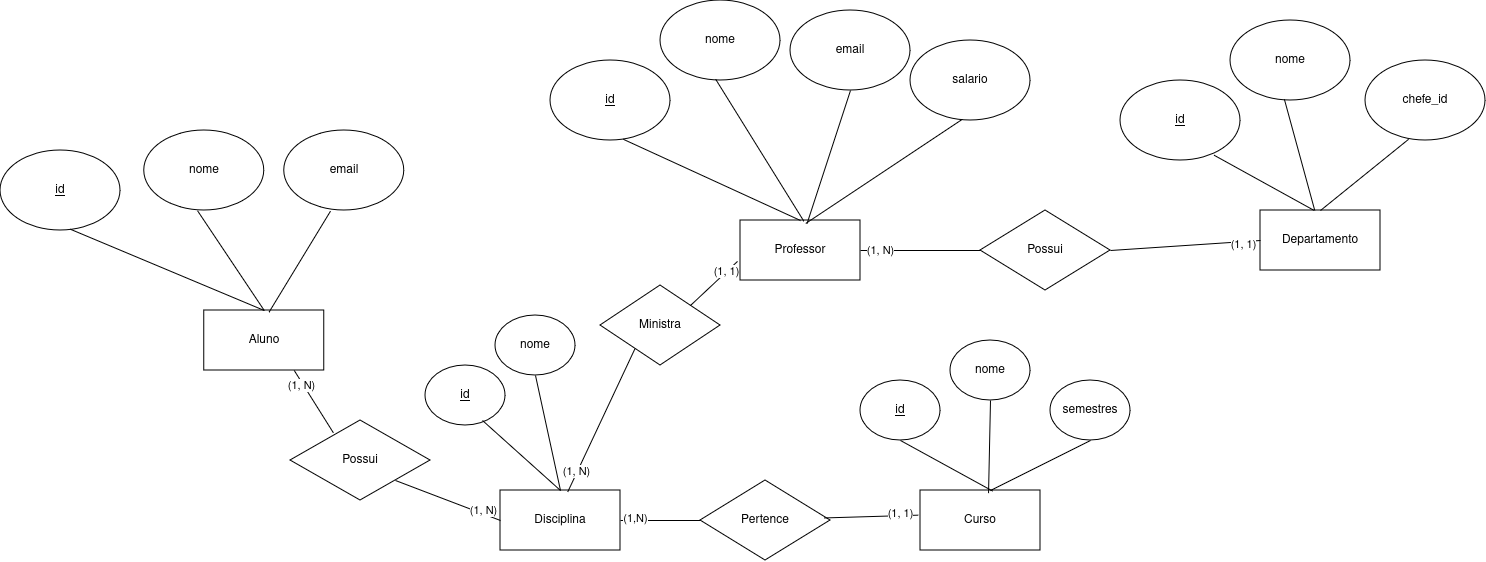

The diagram above was exported from draw.io. Its source (the exported page's mxGraphModel, read from the mxfile embedded in the PNG):
<mxGraphModel dx="1993" dy="616" grid="1" gridSize="10" guides="1" tooltips="1" connect="1" arrows="1" fold="1" page="1" pageScale="1" pageWidth="850" pageHeight="1100" math="0" shadow="0">
  <root>
    <mxCell id="0" />
    <mxCell id="1" parent="0" />
    <mxCell id="ap99K62TDLWDqoOj0Xxn-1" value="Aluno" style="rounded=0;whiteSpace=wrap;html=1;" vertex="1" parent="1">
      <mxGeometry x="53.75999999999999" y="360" width="120" height="60" as="geometry" />
    </mxCell>
    <mxCell id="ap99K62TDLWDqoOj0Xxn-2" value="&lt;u&gt;id&lt;/u&gt;" style="ellipse;whiteSpace=wrap;html=1;" vertex="1" parent="1">
      <mxGeometry x="-150" y="200" width="120" height="80" as="geometry" />
    </mxCell>
    <mxCell id="ap99K62TDLWDqoOj0Xxn-3" value="" style="endArrow=none;html=1;rounded=0;entryX=0.552;entryY=0.985;entryDx=0;entryDy=0;entryPerimeter=0;exitX=0.5;exitY=0;exitDx=0;exitDy=0;" edge="1" parent="1" source="ap99K62TDLWDqoOj0Xxn-1">
      <mxGeometry width="50" height="50" relative="1" as="geometry">
        <mxPoint x="203.76" y="420" as="sourcePoint" />
        <mxPoint x="-79.99999999999976" y="278.80000000000007" as="targetPoint" />
      </mxGeometry>
    </mxCell>
    <mxCell id="ap99K62TDLWDqoOj0Xxn-4" value="nome" style="ellipse;whiteSpace=wrap;html=1;" vertex="1" parent="1">
      <mxGeometry x="-6.239999999999995" y="180" width="120" height="80" as="geometry" />
    </mxCell>
    <mxCell id="ap99K62TDLWDqoOj0Xxn-5" value="" style="endArrow=none;html=1;rounded=0;entryX=0.444;entryY=1.003;entryDx=0;entryDy=0;entryPerimeter=0;" edge="1" parent="1" target="ap99K62TDLWDqoOj0Xxn-4">
      <mxGeometry width="50" height="50" relative="1" as="geometry">
        <mxPoint x="113.75999999999999" y="360" as="sourcePoint" />
        <mxPoint x="253.76" y="370" as="targetPoint" />
      </mxGeometry>
    </mxCell>
    <mxCell id="ap99K62TDLWDqoOj0Xxn-6" value="email" style="ellipse;whiteSpace=wrap;html=1;" vertex="1" parent="1">
      <mxGeometry x="133.76" y="180" width="120" height="80" as="geometry" />
    </mxCell>
    <mxCell id="ap99K62TDLWDqoOj0Xxn-7" value="" style="endArrow=none;html=1;rounded=0;entryX=0.385;entryY=1.009;entryDx=0;entryDy=0;entryPerimeter=0;exitX=0.54;exitY=0.028;exitDx=0;exitDy=0;exitPerimeter=0;" edge="1" parent="1" source="ap99K62TDLWDqoOj0Xxn-1" target="ap99K62TDLWDqoOj0Xxn-6">
      <mxGeometry width="50" height="50" relative="1" as="geometry">
        <mxPoint x="203.76" y="390" as="sourcePoint" />
        <mxPoint x="253.76" y="340" as="targetPoint" />
      </mxGeometry>
    </mxCell>
    <mxCell id="ap99K62TDLWDqoOj0Xxn-8" value="Professor" style="rounded=0;whiteSpace=wrap;html=1;" vertex="1" parent="1">
      <mxGeometry x="590" y="270" width="120" height="60" as="geometry" />
    </mxCell>
    <mxCell id="ap99K62TDLWDqoOj0Xxn-9" value="&lt;u&gt;id&lt;/u&gt;" style="ellipse;whiteSpace=wrap;html=1;" vertex="1" parent="1">
      <mxGeometry x="400" y="110" width="120" height="80" as="geometry" />
    </mxCell>
    <mxCell id="ap99K62TDLWDqoOj0Xxn-10" value="nome" style="ellipse;whiteSpace=wrap;html=1;" vertex="1" parent="1">
      <mxGeometry x="510" y="50" width="120" height="80" as="geometry" />
    </mxCell>
    <mxCell id="ap99K62TDLWDqoOj0Xxn-11" value="" style="endArrow=none;html=1;rounded=0;entryX=0.607;entryY=0.985;entryDx=0;entryDy=0;entryPerimeter=0;exitX=0.5;exitY=0;exitDx=0;exitDy=0;" edge="1" parent="1" source="ap99K62TDLWDqoOj0Xxn-8" target="ap99K62TDLWDqoOj0Xxn-9">
      <mxGeometry width="50" height="50" relative="1" as="geometry">
        <mxPoint x="590" y="300" as="sourcePoint" />
        <mxPoint x="640" y="250" as="targetPoint" />
      </mxGeometry>
    </mxCell>
    <mxCell id="ap99K62TDLWDqoOj0Xxn-12" value="" style="endArrow=none;html=1;rounded=0;entryX=0.46;entryY=0.985;entryDx=0;entryDy=0;entryPerimeter=0;exitX=0.528;exitY=0.012;exitDx=0;exitDy=0;exitPerimeter=0;" edge="1" parent="1" source="ap99K62TDLWDqoOj0Xxn-8" target="ap99K62TDLWDqoOj0Xxn-10">
      <mxGeometry width="50" height="50" relative="1" as="geometry">
        <mxPoint x="590" y="300" as="sourcePoint" />
        <mxPoint x="640" y="250" as="targetPoint" />
      </mxGeometry>
    </mxCell>
    <mxCell id="ap99K62TDLWDqoOj0Xxn-13" value="email" style="ellipse;whiteSpace=wrap;html=1;" vertex="1" parent="1">
      <mxGeometry x="640" y="60" width="120" height="80" as="geometry" />
    </mxCell>
    <mxCell id="ap99K62TDLWDqoOj0Xxn-14" value="" style="endArrow=none;html=1;rounded=0;entryX=0.5;entryY=1;entryDx=0;entryDy=0;exitX=0.555;exitY=0.049;exitDx=0;exitDy=0;exitPerimeter=0;" edge="1" parent="1" source="ap99K62TDLWDqoOj0Xxn-8" target="ap99K62TDLWDqoOj0Xxn-13">
      <mxGeometry width="50" height="50" relative="1" as="geometry">
        <mxPoint x="740" y="310" as="sourcePoint" />
        <mxPoint x="790" y="260" as="targetPoint" />
      </mxGeometry>
    </mxCell>
    <mxCell id="ap99K62TDLWDqoOj0Xxn-15" value="salario" style="ellipse;whiteSpace=wrap;html=1;" vertex="1" parent="1">
      <mxGeometry x="760" y="90" width="120" height="80" as="geometry" />
    </mxCell>
    <mxCell id="ap99K62TDLWDqoOj0Xxn-16" value="" style="endArrow=none;html=1;rounded=0;entryX=0.432;entryY=0.985;entryDx=0;entryDy=0;entryPerimeter=0;exitX=0.544;exitY=0.049;exitDx=0;exitDy=0;exitPerimeter=0;" edge="1" parent="1" source="ap99K62TDLWDqoOj0Xxn-8" target="ap99K62TDLWDqoOj0Xxn-15">
      <mxGeometry width="50" height="50" relative="1" as="geometry">
        <mxPoint x="740" y="310" as="sourcePoint" />
        <mxPoint x="790" y="260" as="targetPoint" />
      </mxGeometry>
    </mxCell>
    <mxCell id="ap99K62TDLWDqoOj0Xxn-17" value="Departamento" style="rounded=0;whiteSpace=wrap;html=1;" vertex="1" parent="1">
      <mxGeometry x="1110" y="260" width="120" height="60" as="geometry" />
    </mxCell>
    <mxCell id="ap99K62TDLWDqoOj0Xxn-18" value="&lt;u&gt;id&lt;/u&gt;" style="ellipse;whiteSpace=wrap;html=1;" vertex="1" parent="1">
      <mxGeometry x="970" y="130" width="120" height="80" as="geometry" />
    </mxCell>
    <mxCell id="ap99K62TDLWDqoOj0Xxn-19" value="nome" style="ellipse;whiteSpace=wrap;html=1;" vertex="1" parent="1">
      <mxGeometry x="1080" y="70" width="120" height="80" as="geometry" />
    </mxCell>
    <mxCell id="ap99K62TDLWDqoOj0Xxn-20" value="chefe_id" style="ellipse;whiteSpace=wrap;html=1;" vertex="1" parent="1">
      <mxGeometry x="1215" y="110" width="120" height="80" as="geometry" />
    </mxCell>
    <mxCell id="ap99K62TDLWDqoOj0Xxn-21" value="Possui" style="rhombus;whiteSpace=wrap;html=1;" vertex="1" parent="1">
      <mxGeometry x="830" y="260" width="130" height="80" as="geometry" />
    </mxCell>
    <mxCell id="ap99K62TDLWDqoOj0Xxn-22" value="Curso" style="rounded=0;whiteSpace=wrap;html=1;" vertex="1" parent="1">
      <mxGeometry x="770" y="540" width="120" height="60" as="geometry" />
    </mxCell>
    <mxCell id="ap99K62TDLWDqoOj0Xxn-23" value="Disciplina" style="rounded=0;whiteSpace=wrap;html=1;" vertex="1" parent="1">
      <mxGeometry x="350" y="540" width="120" height="60" as="geometry" />
    </mxCell>
    <mxCell id="ap99K62TDLWDqoOj0Xxn-24" value="Pertence" style="rhombus;whiteSpace=wrap;html=1;" vertex="1" parent="1">
      <mxGeometry x="550" y="530" width="130" height="80" as="geometry" />
    </mxCell>
    <mxCell id="ap99K62TDLWDqoOj0Xxn-25" value="&lt;u&gt;id&lt;/u&gt;" style="ellipse;whiteSpace=wrap;html=1;" vertex="1" parent="1">
      <mxGeometry x="275" y="415" width="80" height="60" as="geometry" />
    </mxCell>
    <mxCell id="ap99K62TDLWDqoOj0Xxn-26" value="nome" style="ellipse;whiteSpace=wrap;html=1;" vertex="1" parent="1">
      <mxGeometry x="345" y="365" width="80" height="60" as="geometry" />
    </mxCell>
    <mxCell id="ap99K62TDLWDqoOj0Xxn-28" value="" style="endArrow=none;html=1;rounded=0;exitX=0.5;exitY=1;exitDx=0;exitDy=0;entryX=0.5;entryY=0;entryDx=0;entryDy=0;" edge="1" parent="1" source="ap99K62TDLWDqoOj0Xxn-26" target="ap99K62TDLWDqoOj0Xxn-23">
      <mxGeometry width="50" height="50" relative="1" as="geometry">
        <mxPoint x="460" y="530" as="sourcePoint" />
        <mxPoint x="510" y="480" as="targetPoint" />
      </mxGeometry>
    </mxCell>
    <mxCell id="ap99K62TDLWDqoOj0Xxn-29" value="" style="endArrow=none;html=1;rounded=0;exitX=0.713;exitY=0.917;exitDx=0;exitDy=0;exitPerimeter=0;entryX=0.5;entryY=0;entryDx=0;entryDy=0;" edge="1" parent="1" source="ap99K62TDLWDqoOj0Xxn-25" target="ap99K62TDLWDqoOj0Xxn-23">
      <mxGeometry width="50" height="50" relative="1" as="geometry">
        <mxPoint x="460" y="530" as="sourcePoint" />
        <mxPoint x="510" y="480" as="targetPoint" />
      </mxGeometry>
    </mxCell>
    <mxCell id="ap99K62TDLWDqoOj0Xxn-30" value="" style="endArrow=none;html=1;rounded=0;exitX=1;exitY=0.5;exitDx=0;exitDy=0;entryX=0;entryY=0.5;entryDx=0;entryDy=0;" edge="1" parent="1" source="ap99K62TDLWDqoOj0Xxn-23" target="ap99K62TDLWDqoOj0Xxn-24">
      <mxGeometry width="50" height="50" relative="1" as="geometry">
        <mxPoint x="460" y="530" as="sourcePoint" />
        <mxPoint x="510" y="480" as="targetPoint" />
      </mxGeometry>
    </mxCell>
    <mxCell id="ap99K62TDLWDqoOj0Xxn-33" value="(1,N)" style="edgeLabel;html=1;align=center;verticalAlign=middle;resizable=0;points=[];" vertex="1" connectable="0" parent="ap99K62TDLWDqoOj0Xxn-30">
      <mxGeometry x="-0.644" y="2" relative="1" as="geometry">
        <mxPoint as="offset" />
      </mxGeometry>
    </mxCell>
    <mxCell id="ap99K62TDLWDqoOj0Xxn-31" value="" style="endArrow=none;html=1;rounded=0;entryX=-0.019;entryY=0.411;entryDx=0;entryDy=0;entryPerimeter=0;exitX=0.953;exitY=0.468;exitDx=0;exitDy=0;exitPerimeter=0;" edge="1" parent="1" source="ap99K62TDLWDqoOj0Xxn-24" target="ap99K62TDLWDqoOj0Xxn-22">
      <mxGeometry width="50" height="50" relative="1" as="geometry">
        <mxPoint x="460" y="530" as="sourcePoint" />
        <mxPoint x="510" y="480" as="targetPoint" />
      </mxGeometry>
    </mxCell>
    <mxCell id="ap99K62TDLWDqoOj0Xxn-32" value="(1, 1)" style="edgeLabel;html=1;align=center;verticalAlign=middle;resizable=0;points=[];" vertex="1" connectable="0" parent="ap99K62TDLWDqoOj0Xxn-31">
      <mxGeometry x="0.0896" y="3" relative="1" as="geometry">
        <mxPoint x="25" as="offset" />
      </mxGeometry>
    </mxCell>
    <mxCell id="ap99K62TDLWDqoOj0Xxn-34" value="&lt;u&gt;id&lt;/u&gt;" style="ellipse;whiteSpace=wrap;html=1;" vertex="1" parent="1">
      <mxGeometry x="710" y="430" width="80" height="60" as="geometry" />
    </mxCell>
    <mxCell id="ap99K62TDLWDqoOj0Xxn-35" value="nome" style="ellipse;whiteSpace=wrap;html=1;" vertex="1" parent="1">
      <mxGeometry x="800" y="390" width="80" height="60" as="geometry" />
    </mxCell>
    <mxCell id="ap99K62TDLWDqoOj0Xxn-36" value="semestres" style="ellipse;whiteSpace=wrap;html=1;" vertex="1" parent="1">
      <mxGeometry x="900" y="430" width="80" height="60" as="geometry" />
    </mxCell>
    <mxCell id="ap99K62TDLWDqoOj0Xxn-37" value="" style="endArrow=none;html=1;rounded=0;entryX=0.5;entryY=1;entryDx=0;entryDy=0;exitX=0.601;exitY=0.009;exitDx=0;exitDy=0;exitPerimeter=0;" edge="1" parent="1" source="ap99K62TDLWDqoOj0Xxn-22" target="ap99K62TDLWDqoOj0Xxn-34">
      <mxGeometry width="50" height="50" relative="1" as="geometry">
        <mxPoint x="530" y="440" as="sourcePoint" />
        <mxPoint x="580" y="390" as="targetPoint" />
      </mxGeometry>
    </mxCell>
    <mxCell id="ap99K62TDLWDqoOj0Xxn-38" value="" style="endArrow=none;html=1;rounded=0;entryX=0.5;entryY=1;entryDx=0;entryDy=0;exitX=0.567;exitY=0.044;exitDx=0;exitDy=0;exitPerimeter=0;" edge="1" parent="1" source="ap99K62TDLWDqoOj0Xxn-22" target="ap99K62TDLWDqoOj0Xxn-35">
      <mxGeometry width="50" height="50" relative="1" as="geometry">
        <mxPoint x="530" y="440" as="sourcePoint" />
        <mxPoint x="580" y="390" as="targetPoint" />
      </mxGeometry>
    </mxCell>
    <mxCell id="ap99K62TDLWDqoOj0Xxn-39" value="" style="endArrow=none;html=1;rounded=0;entryX=0.5;entryY=1;entryDx=0;entryDy=0;" edge="1" parent="1" target="ap99K62TDLWDqoOj0Xxn-36">
      <mxGeometry width="50" height="50" relative="1" as="geometry">
        <mxPoint x="840" y="540" as="sourcePoint" />
        <mxPoint x="580" y="390" as="targetPoint" />
      </mxGeometry>
    </mxCell>
    <mxCell id="ap99K62TDLWDqoOj0Xxn-40" value="Possui" style="rhombus;whiteSpace=wrap;html=1;" vertex="1" parent="1">
      <mxGeometry x="140" y="470" width="140" height="80" as="geometry" />
    </mxCell>
    <mxCell id="ap99K62TDLWDqoOj0Xxn-41" value="" style="endArrow=none;html=1;rounded=0;entryX=0;entryY=0.5;entryDx=0;entryDy=0;exitX=1;exitY=1;exitDx=0;exitDy=0;" edge="1" parent="1" source="ap99K62TDLWDqoOj0Xxn-40" target="ap99K62TDLWDqoOj0Xxn-23">
      <mxGeometry width="50" height="50" relative="1" as="geometry">
        <mxPoint x="270" y="540" as="sourcePoint" />
        <mxPoint x="550" y="370" as="targetPoint" />
      </mxGeometry>
    </mxCell>
    <mxCell id="ap99K62TDLWDqoOj0Xxn-44" value="(1, N)" style="edgeLabel;html=1;align=center;verticalAlign=middle;resizable=0;points=[];" vertex="1" connectable="0" parent="ap99K62TDLWDqoOj0Xxn-41">
      <mxGeometry x="0.6493" y="3" relative="1" as="geometry">
        <mxPoint as="offset" />
      </mxGeometry>
    </mxCell>
    <mxCell id="ap99K62TDLWDqoOj0Xxn-42" value="" style="endArrow=none;html=1;rounded=0;exitX=0.75;exitY=1;exitDx=0;exitDy=0;entryX=0.306;entryY=0.153;entryDx=0;entryDy=0;entryPerimeter=0;" edge="1" parent="1" source="ap99K62TDLWDqoOj0Xxn-1" target="ap99K62TDLWDqoOj0Xxn-40">
      <mxGeometry width="50" height="50" relative="1" as="geometry">
        <mxPoint x="500" y="420" as="sourcePoint" />
        <mxPoint x="550" y="370" as="targetPoint" />
      </mxGeometry>
    </mxCell>
    <mxCell id="ap99K62TDLWDqoOj0Xxn-43" value="(1, N)" style="edgeLabel;html=1;align=center;verticalAlign=middle;resizable=0;points=[];" vertex="1" connectable="0" parent="ap99K62TDLWDqoOj0Xxn-42">
      <mxGeometry x="-0.5467" y="-2" relative="1" as="geometry">
        <mxPoint as="offset" />
      </mxGeometry>
    </mxCell>
    <mxCell id="ap99K62TDLWDqoOj0Xxn-45" value="" style="endArrow=none;html=1;rounded=0;exitX=1;exitY=0.5;exitDx=0;exitDy=0;entryX=0;entryY=0.5;entryDx=0;entryDy=0;" edge="1" parent="1" source="ap99K62TDLWDqoOj0Xxn-8" target="ap99K62TDLWDqoOj0Xxn-21">
      <mxGeometry width="50" height="50" relative="1" as="geometry">
        <mxPoint x="850" y="360" as="sourcePoint" />
        <mxPoint x="900" y="310" as="targetPoint" />
      </mxGeometry>
    </mxCell>
    <mxCell id="ap99K62TDLWDqoOj0Xxn-46" value="(1, N)" style="edgeLabel;html=1;align=center;verticalAlign=middle;resizable=0;points=[];" vertex="1" connectable="0" parent="ap99K62TDLWDqoOj0Xxn-45">
      <mxGeometry x="-0.8546" y="2" relative="1" as="geometry">
        <mxPoint x="11" y="2" as="offset" />
      </mxGeometry>
    </mxCell>
    <mxCell id="ap99K62TDLWDqoOj0Xxn-47" value="" style="endArrow=none;html=1;rounded=0;exitX=1;exitY=0.5;exitDx=0;exitDy=0;entryX=0;entryY=0.5;entryDx=0;entryDy=0;" edge="1" parent="1" source="ap99K62TDLWDqoOj0Xxn-21" target="ap99K62TDLWDqoOj0Xxn-17">
      <mxGeometry width="50" height="50" relative="1" as="geometry">
        <mxPoint x="1070" y="320" as="sourcePoint" />
        <mxPoint x="1120" y="270" as="targetPoint" />
      </mxGeometry>
    </mxCell>
    <mxCell id="ap99K62TDLWDqoOj0Xxn-49" value="(1, 1)" style="edgeLabel;html=1;align=center;verticalAlign=middle;resizable=0;points=[];" vertex="1" connectable="0" parent="ap99K62TDLWDqoOj0Xxn-47">
      <mxGeometry x="0.7653" y="-2" relative="1" as="geometry">
        <mxPoint as="offset" />
      </mxGeometry>
    </mxCell>
    <mxCell id="ap99K62TDLWDqoOj0Xxn-48" value="" style="endArrow=none;html=1;rounded=0;exitX=0.78;exitY=0.934;exitDx=0;exitDy=0;exitPerimeter=0;entryX=0.446;entryY=-0.002;entryDx=0;entryDy=0;entryPerimeter=0;" edge="1" parent="1" source="ap99K62TDLWDqoOj0Xxn-18" target="ap99K62TDLWDqoOj0Xxn-17">
      <mxGeometry width="50" height="50" relative="1" as="geometry">
        <mxPoint x="1080" y="340" as="sourcePoint" />
        <mxPoint x="1130" y="290" as="targetPoint" />
      </mxGeometry>
    </mxCell>
    <mxCell id="ap99K62TDLWDqoOj0Xxn-50" value="" style="endArrow=none;html=1;rounded=0;entryX=0.449;entryY=0.985;entryDx=0;entryDy=0;entryPerimeter=0;exitX=0.452;exitY=-0.002;exitDx=0;exitDy=0;exitPerimeter=0;" edge="1" parent="1" source="ap99K62TDLWDqoOj0Xxn-17" target="ap99K62TDLWDqoOj0Xxn-19">
      <mxGeometry width="50" height="50" relative="1" as="geometry">
        <mxPoint x="1080" y="340" as="sourcePoint" />
        <mxPoint x="1130" y="290" as="targetPoint" />
      </mxGeometry>
    </mxCell>
    <mxCell id="ap99K62TDLWDqoOj0Xxn-51" value="" style="endArrow=none;html=1;rounded=0;entryX=0.359;entryY=0.985;entryDx=0;entryDy=0;entryPerimeter=0;exitX=0.5;exitY=0;exitDx=0;exitDy=0;" edge="1" parent="1" source="ap99K62TDLWDqoOj0Xxn-17" target="ap99K62TDLWDqoOj0Xxn-20">
      <mxGeometry width="50" height="50" relative="1" as="geometry">
        <mxPoint x="1080" y="340" as="sourcePoint" />
        <mxPoint x="1130" y="290" as="targetPoint" />
      </mxGeometry>
    </mxCell>
    <mxCell id="ap99K62TDLWDqoOj0Xxn-57" value="" style="endArrow=none;html=1;rounded=0;exitX=0.561;exitY=0.021;exitDx=0;exitDy=0;exitPerimeter=0;entryX=0.297;entryY=0.759;entryDx=0;entryDy=0;entryPerimeter=0;" edge="1" parent="1" source="ap99K62TDLWDqoOj0Xxn-23" target="ap99K62TDLWDqoOj0Xxn-58">
      <mxGeometry width="50" height="50" relative="1" as="geometry">
        <mxPoint x="550" y="370" as="sourcePoint" />
        <mxPoint x="480" y="400" as="targetPoint" />
      </mxGeometry>
    </mxCell>
    <mxCell id="ap99K62TDLWDqoOj0Xxn-60" value="(1, N)" style="edgeLabel;html=1;align=center;verticalAlign=middle;resizable=0;points=[];" vertex="1" connectable="0" parent="ap99K62TDLWDqoOj0Xxn-57">
      <mxGeometry x="-0.7193" y="1" relative="1" as="geometry">
        <mxPoint as="offset" />
      </mxGeometry>
    </mxCell>
    <mxCell id="ap99K62TDLWDqoOj0Xxn-58" value="Ministra" style="rhombus;whiteSpace=wrap;html=1;" vertex="1" parent="1">
      <mxGeometry x="450" y="335" width="120" height="80" as="geometry" />
    </mxCell>
    <mxCell id="ap99K62TDLWDqoOj0Xxn-59" value="" style="endArrow=none;html=1;rounded=0;exitX=1;exitY=0;exitDx=0;exitDy=0;entryX=-0.025;entryY=0.682;entryDx=0;entryDy=0;entryPerimeter=0;" edge="1" parent="1" source="ap99K62TDLWDqoOj0Xxn-58" target="ap99K62TDLWDqoOj0Xxn-8">
      <mxGeometry width="50" height="50" relative="1" as="geometry">
        <mxPoint x="550" y="370" as="sourcePoint" />
        <mxPoint x="600" y="320" as="targetPoint" />
      </mxGeometry>
    </mxCell>
    <mxCell id="ap99K62TDLWDqoOj0Xxn-61" value="(1, 1)" style="edgeLabel;html=1;align=center;verticalAlign=middle;resizable=0;points=[];" vertex="1" connectable="0" parent="ap99K62TDLWDqoOj0Xxn-59">
      <mxGeometry x="0.5447" y="1" relative="1" as="geometry">
        <mxPoint as="offset" />
      </mxGeometry>
    </mxCell>
  </root>
</mxGraphModel>